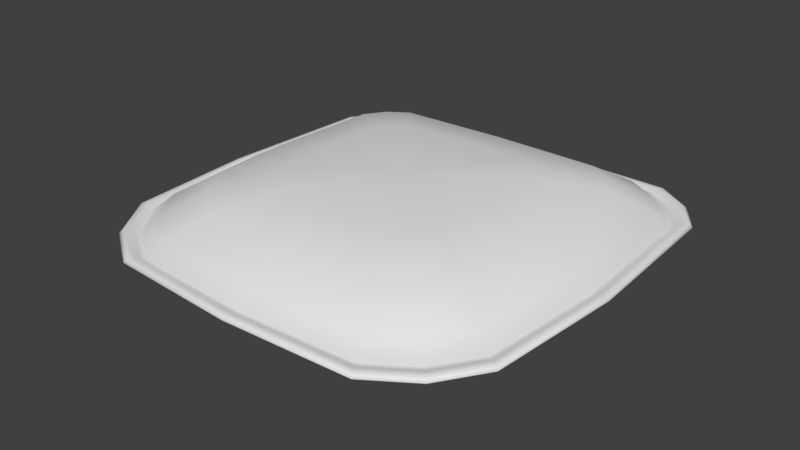 # Source: Beanbag_Keith.blend  (saved by Blender 2.79.0; exported with 4.5.12 LTS)
import bpy
from mathutils import Matrix  # noqa: F401  (used for matrix-valued properties, if any)

bpy.ops.wm.read_factory_settings(use_empty=True)
scene = bpy.context.scene
scene.name = 'Scene'

# ---- collections
col_collection_1 = bpy.data.collections.new('Collection 1'); scene.collection.children.link(col_collection_1)

# ---- world
world_world = bpy.data.worlds.new('World'); scene.world = world_world
world_world.color = (0.05088, 0.05088, 0.05088)
world_world.use_sun_shadow = False
world_world.sun_shadow_jitter_overblur = 0.0
world_world.cycles.sampling_method = 'MANUAL'

# ---- meshes
me_cube_001 = bpy.data.meshes.new('Cube.001')
me_cube_001.from_pydata([(-0.008457, 3.094, 1.532), (-2.24, 2.991, 1.532), (-2.666, 2.706, 1.532), (-2.951, 2.28, 1.532), (-3.101, 0.001606, 1.532), (-3.0, -1.85, 1.532), (-2.552, -2.521, 1.532), (-1.881, -2.969, 1.532), (-0.008457, -3.091, 1.532), (1.851, -3.008, 1.532), (2.493, -2.579, 1.532), (2.922, -1.936, 1.532), (3.084, 0.001606, 1.532), (2.973, 2.283, 1.532), (2.656, 2.758, 1.532), (2.182, 3.075, 1.532), (-0.004569, 4.774, 1.158), (-3.479, 4.614, 1.158), (-4.142, 4.171, 1.158), (-4.586, 3.507, 1.158), (-4.819, -0.04056, 1.158), (-4.663, -2.924, 1.158), (-3.965, -3.968, 1.158), (-2.92, -4.666, 1.158), (-0.004569, -4.855, 1.158), (2.89, -4.726, 1.158), (3.89, -4.058, 1.158), (4.558, -3.058, 1.158), (4.81, -0.04056, 1.158), (4.638, 3.512, 1.158), (4.145, 4.25, 1.158), (3.406, 4.744, 1.158), (-0.002079, 5.849, 0.5148), (-4.273, 5.653, 0.5148), (-5.088, 5.108, 0.5148), (-5.632, 4.293, 0.5148), (-5.919, -0.06755, 0.5148), (-5.727, -3.611, 0.5148), (-4.869, -4.894, 0.5148), (-3.586, -5.752, 0.5148), (-0.00208, -5.985, 0.5148), (3.555, -5.826, 0.5148), (4.784, -5.005, 0.5148), (5.605, -3.776, 0.5148), (5.915, -0.06755, 0.5148), (5.704, 4.299, 0.5148), (5.098, 5.206, 0.5148), (4.19, 5.813, 0.5148), (-0.001056, 6.292, 0.07723), (-4.599, 6.08, 0.07723), (-5.476, 5.494, 0.07723), (-6.063, 4.616, 0.07723), (-6.371, -0.07865, 0.07723), (-6.165, -3.893, 0.07723), (-5.241, -5.275, 0.07723), (-3.859, -6.199, 0.07723), (-0.001057, -6.449, 0.07723), (3.829, -6.279, 0.07723), (5.152, -5.395, 0.07723), (6.036, -4.071, 0.07723), (6.369, -0.07865, 0.07723), (6.142, 4.622, 0.07723), (5.489, 5.599, 0.07723), (4.512, 6.252, 0.07723), (-0.0007648, 6.417, 0.07723), (-4.691, 6.202, 0.07723), (-5.587, 5.603, 0.07723), (-6.185, 4.708, 0.07723), (-6.5, -0.0818, 0.07723), (-6.289, -3.974, 0.07723), (-5.347, -5.383, 0.07723), (-3.937, -6.325, 0.07723), (-0.0007658, -6.581, 0.07723), (3.906, -6.407, 0.07723), (5.256, -5.505, 0.07723), (6.158, -4.155, 0.07723), (6.498, -0.0818, 0.07723), (6.267, 4.714, 0.07723), (5.6, 5.711, 0.07723), (4.604, 6.377, 0.07723), (-0.0004144, 6.569, 0.1505), (-4.803, 6.348, 0.1505), (-5.72, 5.735, 0.1505), (-6.332, 4.818, 0.1505), (-6.655, -0.0856, 0.1505), (-6.439, -4.07, 0.1505), (-5.474, -5.514, 0.1505), (-4.031, -6.478, 0.1505), (-0.0004154, -6.74, 0.1505), (4.0, -6.562, 0.1505), (5.382, -5.638, 0.1505), (6.306, -4.256, 0.1505), (6.654, -0.0856, 0.1505), (6.417, 4.825, 0.1505), (5.735, 5.845, 0.1505), (4.714, 6.527, 0.1505), (-6.737e-05, 6.719, 0.1505), (-4.914, 6.493, 0.1505), (-5.851, 5.866, 0.1505), (-6.478, 4.928, 0.1505), (-6.808, -0.08937, 0.1505), (-6.587, -4.166, 0.1505), (-5.6, -5.643, 0.1505), (-4.123, -6.63, 0.1505), (-6.839e-05, -6.897, 0.1505), (4.093, -6.715, 0.1505), (5.507, -5.77, 0.1505), (6.452, -4.356, 0.1505), (6.808, -0.08937, 0.1505), (6.565, 4.934, 0.1505), (5.867, 5.979, 0.1505), (4.823, 6.676, 0.1505), (0.0001563, 6.815, 0.05567), (-4.985, 6.586, 0.05567), (-5.936, 5.95, 0.05567), (-6.572, 4.999, 0.05567), (-6.907, -0.09179, 0.05567), (-6.683, -4.228, 0.05567), (-5.682, -5.726, 0.05567), (-4.183, -6.727, 0.05567), (0.0001553, -6.999, 0.05567), (4.153, -6.814, 0.05567), (5.587, -5.856, 0.05567), (6.546, -4.421, 0.05567), (6.907, -0.09179, 0.05567), (6.661, 5.005, 0.05567), (5.953, 6.064, 0.05567), (4.893, 6.772, 0.05567), (-0.0001719, 6.673, -0.09519), (-4.88, 6.449, -0.09519), (-5.812, 5.827, -0.09519), (-6.434, 4.895, -0.09519), (-6.762, -0.08823, -0.09519), (-6.542, -4.137, -0.09519), (-5.562, -5.604, -0.09519), (-4.096, -6.584, -0.09519), (-0.0001729, -6.85, -0.09519), (4.065, -6.669, -0.09519), (5.469, -5.731, -0.09519), (6.408, -4.326, -0.09519), (6.762, -0.08823, -0.09519), (6.52, 4.901, -0.09519), (5.827, 5.938, -0.09519), (4.79, 6.631, -0.09519), (-0.0004665, 6.546, -0.04778), (-4.786, 6.326, -0.04778), (-5.7, 5.716, -0.04778), (-6.31, 4.802, -0.04778), (-6.632, -0.08504, -0.04778), (-6.416, -4.056, -0.04778), (-5.455, -5.494, -0.04778), (-4.017, -6.456, -0.04778), (-0.0004675, -6.716, -0.04778), (3.986, -6.539, -0.04778), (5.364, -5.619, -0.04778), (6.284, -4.241, -0.04778), (6.631, -0.08504, -0.04778), (6.394, 4.808, -0.04778), (5.715, 5.825, -0.04778), (4.697, 6.505, -0.04778), (-0.000976, 6.326, -0.04778), (-4.624, 6.113, -0.04778), (-5.507, 5.524, -0.04778), (-6.096, 4.641, -0.04778), (-6.407, -0.07951, -0.04778), (-6.199, -3.915, -0.04778), (-5.27, -5.305, -0.04778), (-3.881, -6.233, -0.04778), (-0.0009769, -6.485, -0.04778), (3.85, -6.314, -0.04778), (5.18, -5.425, -0.04778), (6.069, -4.094, -0.04778), (6.405, -0.07951, -0.04778), (6.176, 4.647, -0.04778), (5.52, 5.63, -0.04778), (4.537, 6.286, -0.04778), (-0.00196, 5.901, -0.4874), (-4.31, 5.703, -0.4874), (-5.133, 5.153, -0.4874), (-5.682, 4.331, -0.4874), (-5.972, -0.06885, -0.4874), (-5.778, -3.644, -0.4874), (-4.913, -4.939, -0.4874), (-3.618, -5.804, -0.4874), (-0.001961, -6.039, -0.4874), (3.587, -5.879, -0.4874), (4.827, -5.051, -0.4874), (5.655, -3.811, -0.4874), (5.968, -0.06885, -0.4874), (5.755, 4.336, -0.4874), (5.143, 5.252, -0.4874), (4.227, 5.864, -0.4874), (-0.004715, 4.711, -1.211), (-3.433, 4.553, -1.211), (-4.087, 4.116, -1.211), (-4.524, 3.461, -1.211), (-4.754, -0.03897, -1.211), (-4.6, -2.883, -1.211), (-3.912, -3.913, -1.211), (-2.881, -4.602, -1.211), (-0.004715, -4.789, -1.211), (2.851, -4.662, -1.211), (3.837, -4.002, -1.211), (4.496, -3.016, -1.211), (4.745, -0.03897, -1.211), (4.576, 3.466, -1.211), (4.089, 4.194, -1.211), (3.36, 4.681, -1.211), (-0.01015, 1.74, -1.694), (-1.27, 1.682, -1.694), (-1.487, 1.537, -1.694), (-1.633, 1.319, -1.694), (-1.717, 0.03347, -1.694), (-1.661, -1.006, -1.694), (-1.422, -1.364, -1.694), (-1.063, -1.604, -1.694), (-0.01073, -1.672, -1.694), (1.033, -1.626, -1.694), (1.375, -1.397, -1.694), (1.603, -1.055, -1.694), (1.694, 0.03507, -1.694), (1.632, 1.321, -1.694), (1.468, 1.566, -1.694), (1.225, 1.729, -1.694), (-0.01544, 0.07731, 1.621), (-1.292, 1.75, -1.694), (-0.01143, 1.808, -1.694), (-1.537, 1.586, -1.694), (-1.7, 1.342, -1.694), (-1.786, 0.03386, -1.694), (-1.728, -1.029, -1.694), (-1.471, -1.414, -1.694), (-1.086, -1.671, -1.694), (-0.01143, -1.741, -1.694), (1.055, -1.693, -1.694), (1.424, -1.447, -1.694), (1.67, -1.078, -1.694), (1.763, 0.03386, -1.694), (1.7, 1.343, -1.694), (1.518, 1.616, -1.694), (1.246, 1.797, -1.694)], [], [(11, 12, 224), (19, 18, 34, 35), (12, 11, 27, 28), (5, 4, 20, 21), (13, 12, 28, 29), (6, 5, 21, 22), (14, 13, 29, 30), (7, 6, 22, 23), (15, 14, 30, 31), (8, 7, 23, 24), (1, 0, 16, 17), (0, 15, 31, 16), (9, 8, 24, 25), (2, 1, 17, 18), (10, 9, 25, 26), (3, 2, 18, 19), (11, 10, 26, 27), (4, 3, 19, 20), (40, 39, 55, 56), (27, 26, 42, 43), (20, 19, 35, 36), (28, 27, 43, 44), (21, 20, 36, 37), (29, 28, 44, 45), (22, 21, 37, 38), (30, 29, 45, 46), (23, 22, 38, 39), (31, 30, 46, 47), (24, 23, 39, 40), (17, 16, 32, 33), (16, 31, 47, 32), (25, 24, 40, 41), (18, 17, 33, 34), (26, 25, 41, 42), (61, 60, 76, 77), (33, 32, 48, 49), (32, 47, 63, 48), (41, 40, 56, 57), (34, 33, 49, 50), (42, 41, 57, 58), (35, 34, 50, 51), (43, 42, 58, 59), (36, 35, 51, 52), (44, 43, 59, 60), (37, 36, 52, 53), (45, 44, 60, 61), (38, 37, 53, 54), (46, 45, 61, 62), (39, 38, 54, 55), (47, 46, 62, 63), (75, 74, 90, 91), (54, 53, 69, 70), (62, 61, 77, 78), (55, 54, 70, 71), (63, 62, 78, 79), (56, 55, 71, 72), (49, 48, 64, 65), (48, 63, 79, 64), (57, 56, 72, 73), (50, 49, 65, 66), (58, 57, 73, 74), (51, 50, 66, 67), (59, 58, 74, 75), (52, 51, 67, 68), (60, 59, 75, 76), (53, 52, 68, 69), (81, 80, 96, 97), (68, 67, 83, 84), (76, 75, 91, 92), (69, 68, 84, 85), (77, 76, 92, 93), (70, 69, 85, 86), (78, 77, 93, 94), (71, 70, 86, 87), (79, 78, 94, 95), (72, 71, 87, 88), (65, 64, 80, 81), (64, 79, 95, 80), (73, 72, 88, 89), (66, 65, 81, 82), (74, 73, 89, 90), (67, 66, 82, 83), (102, 101, 117, 118), (80, 95, 111, 96), (89, 88, 104, 105), (82, 81, 97, 98), (90, 89, 105, 106), (83, 82, 98, 99), (91, 90, 106, 107), (84, 83, 99, 100), (92, 91, 107, 108), (85, 84, 100, 101), (93, 92, 108, 109), (86, 85, 101, 102), (94, 93, 109, 110), (87, 86, 102, 103), (95, 94, 110, 111), (88, 87, 103, 104), (123, 122, 138, 139), (110, 109, 125, 126), (103, 102, 118, 119), (111, 110, 126, 127), (104, 103, 119, 120), (97, 96, 112, 113), (96, 111, 127, 112), (105, 104, 120, 121), (98, 97, 113, 114), (106, 105, 121, 122), (99, 98, 114, 115), (107, 106, 122, 123), (100, 99, 115, 116), (108, 107, 123, 124), (101, 100, 116, 117), (109, 108, 124, 125), (129, 128, 144, 145), (116, 115, 131, 132), (124, 123, 139, 140), (117, 116, 132, 133), (125, 124, 140, 141), (118, 117, 133, 134), (126, 125, 141, 142), (119, 118, 134, 135), (127, 126, 142, 143), (120, 119, 135, 136), (113, 112, 128, 129), (112, 127, 143, 128), (121, 120, 136, 137), (114, 113, 129, 130), (122, 121, 137, 138), (115, 114, 130, 131), (150, 149, 165, 166), (128, 143, 159, 144), (137, 136, 152, 153), (130, 129, 145, 146), (138, 137, 153, 154), (131, 130, 146, 147), (139, 138, 154, 155), (132, 131, 147, 148), (140, 139, 155, 156), (133, 132, 148, 149), (141, 140, 156, 157), (134, 133, 149, 150), (142, 141, 157, 158), (135, 134, 150, 151), (143, 142, 158, 159), (136, 135, 151, 152), (171, 170, 186, 187), (158, 157, 173, 174), (151, 150, 166, 167), (159, 158, 174, 175), (152, 151, 167, 168), (145, 144, 160, 161), (144, 159, 175, 160), (153, 152, 168, 169), (146, 145, 161, 162), (154, 153, 169, 170), (147, 146, 162, 163), (155, 154, 170, 171), (148, 147, 163, 164), (156, 155, 171, 172), (149, 148, 164, 165), (157, 156, 172, 173), (176, 191, 207, 192), (164, 163, 179, 180), (172, 171, 187, 188), (165, 164, 180, 181), (173, 172, 188, 189), (166, 165, 181, 182), (174, 173, 189, 190), (167, 166, 182, 183), (175, 174, 190, 191), (168, 167, 183, 184), (161, 160, 176, 177), (160, 175, 191, 176), (169, 168, 184, 185), (162, 161, 177, 178), (170, 169, 185, 186), (163, 162, 178, 179), (206, 205, 238, 239), (185, 184, 200, 201), (178, 177, 193, 194), (186, 185, 201, 202), (179, 178, 194, 195), (187, 186, 202, 203), (180, 179, 195, 196), (188, 187, 203, 204), (181, 180, 196, 197), (189, 188, 204, 205), (182, 181, 197, 198), (190, 189, 205, 206), (183, 182, 198, 199), (191, 190, 206, 207), (184, 183, 199, 200), (177, 176, 192, 193), (199, 198, 231, 232), (207, 206, 239, 240), (200, 199, 232, 233), (193, 192, 226, 225), (192, 207, 240, 226), (201, 200, 233, 234), (194, 193, 225, 227), (202, 201, 234, 235), (195, 194, 227, 228), (203, 202, 235, 236), (196, 195, 228, 229), (204, 203, 236, 237), (197, 196, 229, 230), (205, 204, 237, 238), (198, 197, 230, 231), (2, 3, 224), (211, 210, 209, 208, 223, 222, 221, 220, 219, 218, 217, 216, 215, 214, 213, 212), (9, 10, 224), (1, 2, 224), (8, 9, 224), (15, 0, 224), (0, 1, 224), (7, 8, 224), (14, 15, 224), (6, 7, 224), (13, 14, 224), (5, 6, 224), (12, 13, 224), (4, 5, 224), (10, 11, 224), (3, 4, 224), (208, 209, 225, 226), (209, 210, 227, 225), (210, 211, 228, 227), (211, 212, 229, 228), (212, 213, 230, 229), (213, 214, 231, 230), (214, 215, 232, 231), (215, 216, 233, 232), (216, 217, 234, 233), (217, 218, 235, 234), (218, 219, 236, 235), (219, 220, 237, 236), (220, 221, 238, 237), (221, 222, 239, 238), (222, 223, 240, 239), (223, 208, 226, 240)])
me_cube_001.polygons.foreach_set('use_smooth', [True] * 241)
_uv = me_cube_001.uv_layers.new(name='UVMap')
_uv.uv.foreach_set('vector', [1.32, -1.401, 1.631, -1.446, 1.653, -0.758, 2.222, 0.2421, 2.327, 0.1414, 2.5, 0.3729, 2.368, 0.5008, 1.631, -1.446, 1.32, -1.401, 1.13, -1.765, 1.619, -1.84, 1.352, -0.08715, 1.651, -0.07277, 1.65, 0.3202, 1.182, 0.292, 1.998, -1.429, 1.631, -1.446, 1.619, -1.84, 2.194, -1.807, 1.243, -0.1835, 1.352, -0.08715, 1.182, 0.292, 1.011, 0.143, 2.075, -1.361, 1.998, -1.429, 2.194, -1.807, 2.314, -1.701, 1.168, -0.3303, 1.243, -0.1835, 1.011, 0.143, 0.8949, -0.08637, 2.128, -1.258, 2.075, -1.361, 2.314, -1.701, 2.395, -1.54, 1.142, -0.7458, 1.168, -0.3303, 0.8949, -0.08637, 0.8496, -0.7386, 2.128, -0.2782, 2.139, -0.7726, 2.419, -0.7808, 2.395, -0.006585, 2.139, -0.7726, 2.128, -1.258, 2.395, -1.54, 2.419, -0.7808, 1.15, -1.159, 1.142, -0.7458, 0.8496, -0.7386, 0.8666, -1.388, 2.084, -0.1827, 2.128, -0.2782, 2.395, -0.006585, 2.327, 0.1414, 1.217, -1.303, 1.15, -1.159, 0.8666, -1.388, 0.9708, -1.613, 2.016, -0.1177, 2.084, -0.1827, 2.327, 0.1414, 2.222, 0.2421, 1.32, -1.401, 1.217, -1.303, 0.9708, -1.613, 1.13, -1.765, 1.651, -0.07277, 2.016, -0.1177, 2.222, 0.2421, 1.65, 0.3202, 0.6337, -0.733, 0.6967, 0.08739, 0.596, 0.1697, 0.5253, -0.73, 1.13, -1.765, 0.9708, -1.613, 0.794, -1.836, 0.9964, -2.029, 1.65, 0.3202, 2.222, 0.2421, 2.368, 0.5008, 1.649, 0.6111, 1.619, -1.84, 1.13, -1.765, 0.9964, -2.029, 1.61, -2.132, 1.182, 0.292, 1.65, 0.3202, 1.649, 0.6111, 1.061, 0.5677, 2.194, -1.807, 1.619, -1.84, 1.61, -2.132, 2.332, -2.078, 1.011, 0.143, 1.182, 0.292, 1.061, 0.5677, 0.8438, 0.3783, 2.314, -1.701, 2.194, -1.807, 2.332, -2.078, 2.484, -1.943, 0.8949, -0.08637, 1.011, 0.143, 0.8438, 0.3783, 0.6967, 0.08739, 2.395, -1.54, 2.314, -1.701, 2.484, -1.943, 2.587, -1.739, 0.8496, -0.7386, 0.8949, -0.08637, 0.6967, 0.08739, 0.6337, -0.733, 2.395, -0.006585, 2.419, -0.7808, 2.626, -0.7861, 2.588, 0.1853, 2.419, -0.7808, 2.395, -1.54, 2.587, -1.739, 2.626, -0.7861, 0.8666, -1.388, 0.8496, -0.7386, 0.6337, -0.733, 0.6616, -1.55, 2.327, 0.1414, 2.395, -0.006585, 2.588, 0.1853, 2.5, 0.3729, 0.9708, -1.613, 0.8666, -1.388, 0.6616, -1.55, 0.794, -1.836, 2.397, -2.216, 1.606, -2.279, 1.605, -2.308, 2.413, -2.245, 2.588, 0.1853, 2.626, -0.7861, 2.73, -0.7884, 2.686, 0.2751, 2.626, -0.7861, 2.587, -1.739, 2.686, -1.832, 2.73, -0.7884, 0.6616, -1.55, 0.6337, -0.733, 0.5253, -0.73, 0.5575, -1.627, 2.5, 0.3729, 2.588, 0.1853, 2.686, 0.2751, 2.585, 0.4858, 0.794, -1.836, 0.6616, -1.55, 0.5575, -1.627, 0.7084, -1.945, 2.368, 0.5008, 2.5, 0.3729, 2.585, 0.4858, 2.437, 0.6336, 0.9964, -2.029, 0.794, -1.836, 0.7084, -1.945, 0.9332, -2.165, 1.649, 0.6111, 2.368, 0.5008, 2.437, 0.6336, 1.65, 0.7576, 1.61, -2.132, 0.9964, -2.029, 0.9332, -2.165, 1.606, -2.279, 1.061, 0.5677, 1.649, 0.6111, 1.65, 0.7576, 1.004, 0.7081, 2.332, -2.078, 1.61, -2.132, 1.606, -2.279, 2.397, -2.216, 0.8438, 0.3783, 1.061, 0.5677, 1.004, 0.7081, 0.763, 0.4927, 2.484, -1.943, 2.332, -2.078, 2.397, -2.216, 2.567, -2.061, 0.6967, 0.08739, 0.8438, 0.3783, 0.763, 0.4927, 0.596, 0.1697, 2.587, -1.739, 2.484, -1.943, 2.567, -2.061, 2.686, -1.832, 0.9182, -2.192, 0.6888, -1.97, 0.6637, -2.001, 0.899, -2.23, 0.763, 0.4927, 1.004, 0.7081, 0.9908, 0.7373, 0.7446, 0.5186, 2.567, -2.061, 2.397, -2.216, 2.413, -2.245, 2.586, -2.088, 0.596, 0.1697, 0.763, 0.4927, 0.7446, 0.5186, 0.5749, 0.1891, 2.686, -1.832, 2.567, -2.061, 2.586, -2.088, 2.706, -1.855, 0.5253, -0.73, 0.596, 0.1697, 0.5749, 0.1891, 0.5033, -0.7295, 2.686, 0.2751, 2.73, -0.7884, 2.751, -0.789, 2.707, 0.2971, 2.73, -0.7884, 2.686, -1.832, 2.706, -1.855, 2.751, -0.789, 0.5575, -1.627, 0.5253, -0.73, 0.5033, -0.7295, 0.5357, -1.645, 2.585, 0.4858, 2.686, 0.2751, 2.707, 0.2971, 2.605, 0.5118, 0.7084, -1.945, 0.5575, -1.627, 0.5357, -1.645, 0.6888, -1.97, 2.437, 0.6336, 2.585, 0.4858, 2.605, 0.5118, 2.453, 0.6611, 0.9332, -2.165, 0.7084, -1.945, 0.6888, -1.97, 0.9182, -2.192, 1.65, 0.7576, 2.437, 0.6336, 2.453, 0.6611, 1.65, 0.7869, 1.606, -2.279, 0.9332, -2.165, 0.9182, -2.192, 1.605, -2.308, 1.004, 0.7081, 1.65, 0.7576, 1.65, 0.7869, 0.9908, 0.7373, 2.734, 0.3247, 2.78, -0.7898, 2.805, -0.7906, 2.759, 0.3507, 1.65, 0.7869, 2.453, 0.6611, 2.474, 0.6981, 1.65, 0.8272, 1.605, -2.308, 0.9182, -2.192, 0.899, -2.23, 1.604, -2.349, 0.9908, 0.7373, 1.65, 0.7869, 1.65, 0.8272, 0.9735, 0.7764, 2.413, -2.245, 1.605, -2.308, 1.604, -2.349, 2.432, -2.284, 0.7446, 0.5186, 0.9908, 0.7373, 0.9735, 0.7764, 0.7209, 0.5519, 2.586, -2.088, 2.413, -2.245, 2.432, -2.284, 2.61, -2.123, 0.5749, 0.1891, 0.7446, 0.5186, 0.7209, 0.5519, 0.5467, 0.2139, 2.706, -1.855, 2.586, -2.088, 2.61, -2.123, 2.733, -1.884, 0.5033, -0.7295, 0.5749, 0.1891, 0.5467, 0.2139, 0.4733, -0.7287, 2.707, 0.2971, 2.751, -0.789, 2.78, -0.7898, 2.734, 0.3247, 2.751, -0.789, 2.706, -1.855, 2.733, -1.884, 2.78, -0.7898, 0.5357, -1.645, 0.5033, -0.7295, 0.4733, -0.7287, 0.5065, -1.668, 2.605, 0.5118, 2.707, 0.2971, 2.734, 0.3247, 2.63, 0.545, 0.6888, -1.97, 0.5357, -1.645, 0.5065, -1.668, 0.6637, -2.001, 2.453, 0.6611, 2.605, 0.5118, 2.63, 0.545, 2.474, 0.6981, 0.6986, 0.5833, 0.9573, 0.8115, 0.9449, 0.843, 0.6803, 0.6092, 2.78, -0.7898, 2.733, -1.884, 2.758, -1.911, 2.805, -0.7906, 0.5065, -1.668, 0.4733, -0.7287, 0.4465, -0.7281, 0.4801, -1.69, 2.63, 0.545, 2.734, 0.3247, 2.759, 0.3507, 2.653, 0.5764, 0.6637, -2.001, 0.5065, -1.668, 0.4801, -1.69, 0.64, -2.031, 2.474, 0.6981, 2.63, 0.545, 2.653, 0.5764, 2.494, 0.7313, 0.899, -2.23, 0.6637, -2.001, 0.64, -2.031, 0.8811, -2.264, 1.65, 0.8272, 2.474, 0.6981, 2.494, 0.7313, 1.65, 0.8628, 1.604, -2.349, 0.899, -2.23, 0.8811, -2.264, 1.603, -2.384, 0.9735, 0.7764, 1.65, 0.8272, 1.65, 0.8628, 0.9573, 0.8115, 2.432, -2.284, 1.604, -2.349, 1.603, -2.384, 2.451, -2.319, 0.7209, 0.5519, 0.9735, 0.7764, 0.9573, 0.8115, 0.6986, 0.5833, 2.61, -2.123, 2.432, -2.284, 2.451, -2.319, 2.634, -2.156, 0.5467, 0.2139, 0.7209, 0.5519, 0.6986, 0.5833, 0.5214, 0.2371, 2.733, -1.884, 2.61, -2.123, 2.634, -2.156, 2.758, -1.911, 0.4733, -0.7287, 0.5467, 0.2139, 0.5214, 0.2371, 0.4465, -0.7281, -1.357, 3.012, -1.611, 2.785, -1.583, 2.746, -1.338, 2.965, 2.634, -2.156, 2.451, -2.319, 2.465, -2.35, 2.652, -2.183, 0.5214, 0.2371, 0.6986, 0.5833, 0.6803, 0.6092, 0.4988, 0.2552, 2.758, -1.911, 2.634, -2.156, 2.652, -2.183, 2.78, -1.931, 0.4465, -0.7281, 0.5214, 0.2371, 0.4988, 0.2552, 0.4223, -0.7274, 2.759, 0.3507, 2.805, -0.7906, 2.828, -0.7911, 2.781, 0.3701, 2.805, -0.7906, 2.758, -1.911, 2.78, -1.931, 2.828, -0.7911, 0.4801, -1.69, 0.4465, -0.7281, 0.4223, -0.7274, 0.4568, -1.707, 2.653, 0.5764, 2.759, 0.3507, 2.781, 0.3701, 2.673, 0.602, 0.64, -2.031, 0.4801, -1.69, 0.4568, -1.707, 0.6206, -2.056, 2.494, 0.7313, 2.653, 0.5764, 2.673, 0.602, 2.509, 0.7613, 0.8811, -2.264, 0.64, -2.031, 0.6206, -2.056, 0.8672, -2.294, 1.65, 0.8628, 2.494, 0.7313, 2.509, 0.7613, 1.65, 0.8956, 1.603, -2.384, 0.8811, -2.264, 0.8672, -2.294, 1.602, -2.417, 0.9573, 0.8115, 1.65, 0.8628, 1.65, 0.8956, 0.9449, 0.843, 2.451, -2.319, 1.603, -2.384, 1.602, -2.417, 2.465, -2.35, 0.4582, 0.2749, 0.5375, 1.405, 0.5144, 1.406, 0.4365, 0.2986, -0.6576, -0.2325, 0.206, -0.1371, 0.1846, -0.09012, -0.6566, -0.1823, -0.6182, 3.102, -1.357, 3.012, -1.338, 2.965, -0.6181, 3.052, -1.363, -0.1398, -0.6576, -0.2325, -0.6566, -0.1823, -1.343, -0.09276, 0.2449, 2.988, -0.6182, 3.102, -0.6181, 3.052, 0.2225, 2.941, -1.623, 0.1088, -1.363, -0.1398, -1.343, -0.09276, -1.594, 0.1468, 0.429, 2.809, 0.2449, 2.988, 0.2225, 2.941, 0.3994, 2.77, -1.796, 0.4737, -1.623, 0.1088, -1.594, 0.1468, -1.761, 0.4994, 0.5514, 2.549, 0.429, 2.809, 0.3994, 2.77, 0.5167, 2.52, -1.849, 1.462, -1.796, 0.4737, -1.761, 0.4994, -1.812, 1.462, 0.4914, 0.2437, 0.5733, 1.404, 0.5375, 1.405, 0.4582, 0.2749, 0.5733, 1.404, 0.5514, 2.549, 0.5167, 2.52, 0.5375, 1.405, -1.785, 2.442, -1.849, 1.462, -1.812, 1.462, -1.751, 2.415, 0.3753, 0.01554, 0.4914, 0.2437, 0.4582, 0.2749, 0.3471, 0.05593, -1.611, 2.785, -1.785, 2.442, -1.751, 2.415, -1.583, 2.746, 0.206, -0.1371, 0.3753, 0.01554, 0.3471, 0.05593, 0.1846, -0.09012, -1.573, 0.1737, -1.328, -0.06178, -1.303, -0.01197, -1.54, 0.2174, 0.5375, 1.405, 0.5167, 2.52, 0.4939, 2.498, 0.5144, 1.406, -1.751, 2.415, -1.812, 1.462, -1.788, 1.461, -1.727, 2.395, 0.3471, 0.05593, 0.4582, 0.2749, 0.4365, 0.2986, 0.327, 0.08476, -1.583, 2.746, -1.751, 2.415, -1.727, 2.395, -1.563, 2.718, 0.1846, -0.09012, 0.3471, 0.05593, 0.327, 0.08476, 0.1682, -0.05923, -1.338, 2.965, -1.583, 2.746, -1.563, 2.718, -1.323, 2.933, -0.6566, -0.1823, 0.1846, -0.09012, 0.1682, -0.05923, -0.6557, -0.1498, -0.6181, 3.052, -1.338, 2.965, -1.323, 2.933, -0.618, 3.02, -1.343, -0.09276, -0.6566, -0.1823, -0.6557, -0.1498, -1.328, -0.06178, 0.2225, 2.941, -0.6181, 3.052, -0.618, 3.02, 0.2053, 2.91, -1.594, 0.1468, -1.343, -0.09276, -1.328, -0.06178, -1.573, 0.1737, 0.3994, 2.77, 0.2225, 2.941, 0.2053, 2.91, 0.3782, 2.742, -1.761, 0.4994, -1.594, 0.1468, -1.573, 0.1737, -1.737, 0.5186, 0.5167, 2.52, 0.3994, 2.77, 0.3782, 2.742, 0.4939, 2.498, -1.812, 1.462, -1.761, 0.4994, -1.737, 0.5186, -1.788, 1.461, -1.298, 2.883, -1.53, 2.673, -1.449, 2.563, -1.239, 2.748, 0.3782, 2.742, 0.2053, 2.91, 0.1763, 2.861, 0.3435, 2.696, -1.737, 0.5186, -1.573, 0.1737, -1.54, 0.2174, -1.699, 0.5508, 0.4939, 2.498, 0.3782, 2.742, 0.3435, 2.696, 0.4571, 2.459, -1.788, 1.461, -1.737, 0.5186, -1.699, 0.5508, -1.749, 1.46, 0.4365, 0.2986, 0.5144, 1.406, 0.4782, 1.407, 0.4019, 0.339, 0.5144, 1.406, 0.4939, 2.498, 0.4571, 2.459, 0.4782, 1.407, -1.727, 2.395, -1.788, 1.461, -1.749, 1.46, -1.69, 2.361, 0.327, 0.08476, 0.4365, 0.2986, 0.4019, 0.339, 0.2941, 0.132, -1.563, 2.718, -1.727, 2.395, -1.69, 2.361, -1.53, 2.673, 0.1682, -0.05923, 0.327, 0.08476, 0.2941, 0.132, 0.1404, -0.009579, -1.323, 2.933, -1.563, 2.718, -1.53, 2.673, -1.298, 2.883, -0.6557, -0.1498, 0.1682, -0.05923, 0.1404, -0.009579, -0.6543, -0.09833, -0.618, 3.02, -1.323, 2.933, -1.298, 2.883, -0.6179, 2.968, -1.328, -0.06178, -0.6557, -0.1498, -0.6543, -0.09833, -1.303, -0.01197, 0.2053, 2.91, -0.618, 3.02, -0.6179, 2.968, 0.1763, 2.861, 0.375, 1.41, 0.3576, 2.373, 0.1394, 2.164, 0.1439, 1.415, -0.6543, -0.09833, 0.1404, -0.009579, 0.07697, 0.1244, -0.6511, 0.04619, -0.6179, 2.968, -1.298, 2.883, -1.239, 2.748, -0.6176, 2.823, -1.303, -0.01197, -0.6543, -0.09833, -0.6511, 0.04619, -1.244, 0.1231, 0.1763, 2.861, -0.6179, 2.968, -0.6176, 2.823, 0.11, 2.728, -1.54, 0.2174, -1.303, -0.01197, -1.244, 0.1231, -1.458, 0.3253, 0.3435, 2.696, 0.1763, 2.861, 0.11, 2.728, 0.2595, 2.585, -1.699, 0.5508, -1.54, 0.2174, -1.458, 0.3253, -1.598, 0.6262, 0.4571, 2.459, 0.3435, 2.696, 0.2595, 2.585, 0.3576, 2.373, -1.749, 1.46, -1.699, 0.5508, -1.598, 0.6262, -1.642, 1.458, 0.4019, 0.339, 0.4782, 1.407, 0.375, 1.41, 0.307, 0.4314, 0.4782, 1.407, 0.4571, 2.459, 0.3576, 2.373, 0.375, 1.41, -1.69, 2.361, -1.749, 1.46, -1.642, 1.458, -1.59, 2.281, 0.2941, 0.132, 0.4019, 0.339, 0.307, 0.4314, 0.214, 0.2466, -1.53, 2.673, -1.69, 2.361, -1.59, 2.281, -1.449, 2.563, 0.1404, -0.009579, 0.2941, 0.132, 0.214, 0.2466, 0.07697, 0.1244, 0.06392, 2.326, -0.0511, 2.436, -0.4022, 1.807, -0.3589, 1.765, -1.59, 2.281, -1.642, 1.458, -1.402, 1.452, -1.368, 2.089, 0.214, 0.2466, 0.307, 0.4314, 0.09998, 0.6548, 0.02845, 0.5126, -1.449, 2.563, -1.59, 2.281, -1.368, 2.089, -1.26, 2.306, 0.07697, 0.1244, 0.214, 0.2466, 0.02845, 0.5126, -0.07711, 0.4187, -1.239, 2.748, -1.449, 2.563, -1.26, 2.306, -1.099, 2.448, -0.6511, 0.04619, 0.07697, 0.1244, -0.07711, 0.4187, -0.6424, 0.3699, -0.6176, 2.823, -1.239, 2.748, -1.099, 2.448, -0.6163, 2.498, -1.244, 0.1231, -0.6511, 0.04619, -0.6424, 0.3699, -1.102, 0.4212, 0.11, 2.728, -0.6176, 2.823, -0.6163, 2.498, -0.0511, 2.436, -1.458, 0.3253, -1.244, 0.1231, -1.102, 0.4212, -1.266, 0.5763, 0.2595, 2.585, 0.11, 2.728, -0.0511, 2.436, 0.06392, 2.326, -1.598, 0.6262, -1.458, 0.3253, -1.266, 0.5763, -1.374, 0.8076, 0.3576, 2.373, 0.2595, 2.585, 0.06392, 2.326, 0.1394, 2.164, -1.642, 1.458, -1.598, 0.6262, -1.374, 0.8076, -1.402, 1.452, 0.307, 0.4314, 0.375, 1.41, 0.1439, 1.415, 0.09998, 0.6548, -1.374, 0.8076, -1.266, 0.5763, -0.8548, 1.113, -0.8953, 1.2, 0.1394, 2.164, 0.06392, 2.326, -0.3589, 1.765, -0.3304, 1.704, -1.402, 1.452, -1.374, 0.8076, -0.8953, 1.2, -0.9036, 1.439, 0.09998, 0.6548, 0.1439, 1.415, -0.3319, 1.425, -0.3451, 1.142, 0.1439, 1.415, 0.1394, 2.164, -0.3304, 1.704, -0.3319, 1.425, -1.368, 2.089, -1.402, 1.452, -0.9036, 1.439, -0.8931, 1.675, 0.02845, 0.5126, 0.09998, 0.6548, -0.3451, 1.142, -0.3721, 1.088, -1.26, 2.306, -1.368, 2.089, -0.8931, 1.675, -0.8523, 1.756, -0.07711, 0.4187, 0.02845, 0.5126, -0.3721, 1.088, -0.4118, 1.053, -1.099, 2.448, -1.26, 2.306, -0.8523, 1.756, -0.7921, 1.81, -0.6424, 0.3699, -0.07711, 0.4187, -0.4118, 1.053, -0.6225, 1.038, -0.6163, 2.498, -1.099, 2.448, -0.7921, 1.81, -0.6128, 1.826, -1.102, 0.4212, -0.6424, 0.3699, -0.6225, 1.038, -0.7934, 1.055, -0.0511, 2.436, -0.6163, 2.498, -0.6128, 1.826, -0.4022, 1.807, -1.266, 0.5763, -1.102, 0.4212, -0.7934, 1.055, -0.8548, 1.113, 2.084, -0.1827, 2.016, -0.1177, 1.653, -0.758, -0.4153, 1.068, -0.3799, 1.099, -0.3559, 1.147, -0.343, 1.426, -0.3414, 1.7, -0.367, 1.754, -0.406, 1.792, -0.6128, 1.811, -0.7886, 1.795, -0.8444, 1.745, -0.8822, 1.67, -0.8925, 1.439, -0.8844, 1.205, -0.8467, 1.124, -0.7896, 1.07, -0.6224, 1.053, 1.15, -1.159, 1.217, -1.303, 1.653, -0.758, 2.128, -0.2782, 2.084, -0.1827, 1.653, -0.758, 1.142, -0.7458, 1.15, -1.159, 1.653, -0.758, 2.128, -1.258, 2.139, -0.7726, 1.653, -0.758, 2.139, -0.7726, 2.128, -0.2782, 1.653, -0.758, 1.168, -0.3303, 1.142, -0.7458, 1.653, -0.758, 2.075, -1.361, 2.128, -1.258, 1.653, -0.758, 1.243, -0.1835, 1.168, -0.3303, 1.653, -0.758, 1.998, -1.429, 2.075, -1.361, 1.653, -0.758, 1.352, -0.08715, 1.243, -0.1835, 1.653, -0.758, 1.631, -1.446, 1.998, -1.429, 1.653, -0.758, 1.651, -0.07277, 1.352, -0.08715, 1.653, -0.758, 1.217, -1.303, 1.32, -1.401, 1.653, -0.758, 2.016, -0.1177, 1.651, -0.07277, 1.653, -0.758, -0.343, 1.426, -0.3559, 1.147, -0.3451, 1.142, -0.3319, 1.425, -0.3559, 1.147, -0.3799, 1.099, -0.3721, 1.088, -0.3451, 1.142, -0.3799, 1.099, -0.4153, 1.068, -0.4118, 1.053, -0.3721, 1.088, -0.4153, 1.068, -0.6224, 1.053, -0.6225, 1.038, -0.4118, 1.053, -0.6224, 1.053, -0.7896, 1.07, -0.7934, 1.055, -0.6225, 1.038, -0.7896, 1.07, -0.8467, 1.124, -0.8548, 1.113, -0.7934, 1.055, -0.8467, 1.124, -0.8844, 1.205, -0.8953, 1.2, -0.8548, 1.113, -0.8844, 1.205, -0.8925, 1.439, -0.9036, 1.439, -0.8953, 1.2, -0.8925, 1.439, -0.8822, 1.67, -0.8931, 1.675, -0.9036, 1.439, -0.8822, 1.67, -0.8444, 1.745, -0.8523, 1.756, -0.8931, 1.675, -0.8444, 1.745, -0.7886, 1.795, -0.7921, 1.81, -0.8523, 1.756, -0.7886, 1.795, -0.6128, 1.811, -0.6128, 1.826, -0.7921, 1.81, -0.6128, 1.811, -0.406, 1.792, -0.4022, 1.807, -0.6128, 1.826, -0.406, 1.792, -0.367, 1.754, -0.3589, 1.765, -0.4022, 1.807, -0.367, 1.754, -0.3414, 1.7, -0.3304, 1.704, -0.3589, 1.765, -0.3414, 1.7, -0.343, 1.426, -0.3319, 1.425, -0.3304, 1.704])
me_cube_001.use_remesh_preserve_volume = False
me_cube_001.use_remesh_preserve_attributes = False
me_cube_001.use_mirror_vertex_groups = False
me_cube_001.update()

# ---- objects
ob_cube = bpy.data.objects.new('Cube', me_cube_001)

# ---- transforms, parenting, visibility, modifiers, constraints
ob_cube.location = (0.0, 0.0, 0.0)
ob_cube.scale = (0.1462, 0.1462, 0.1462)
ob_cube.lineart.crease_threshold = 0.0

# ---- collection membership
col_collection_1.objects.link(ob_cube)

# ---- scene / render settings (as saved in the file)
scene.frame_start = 1; scene.frame_end = 250; scene.frame_set(1)
scene.render.engine = 'BLENDER_EEVEE_NEXT'
scene.render.resolution_percentage = 50
scene.render.dither_intensity = 0.0
scene.cycles.use_denoising = False
scene.cycles.samples = 128
scene.cycles.sampling_pattern = 'TABULATED_SOBOL'
scene.cycles.use_adaptive_sampling = False
scene.cycles.use_light_tree = False
scene.cycles.blur_glossy = 0.0
scene.cycles.sample_clamp_indirect = 0.0
scene.view_settings.view_transform = 'Standard'
bpy.context.view_layer.update()

# ---- added for rendering (the .blend has no active camera and no usable light): camera, sun
cam_auto = bpy.data.cameras.new('AutoCamera')
cam_auto.lens = 50.0
cam_auto.sensor_width = 36.0
cam_auto.clip_end = 1000.0
ob_auto_camera = bpy.data.objects.new('AutoCamera', cam_auto)
scene.collection.objects.link(ob_auto_camera)
ob_auto_camera.location = (2.68126, -3.23091, 2.13965)
ob_auto_camera.rotation_euler = (1.09748, -7.21219e-08, 0.694738)
scene.camera = ob_auto_camera
light_auto_sun = bpy.data.lights.new('AutoSun', 'SUN')
light_auto_sun.energy = 3.0
light_auto_sun.angle = 0.0523599
ob_auto_sun = bpy.data.objects.new('AutoSun', light_auto_sun)
scene.collection.objects.link(ob_auto_sun)
ob_auto_sun.rotation_euler = (0.872665, 0.174533, 0.523599)
bpy.context.view_layer.update()
